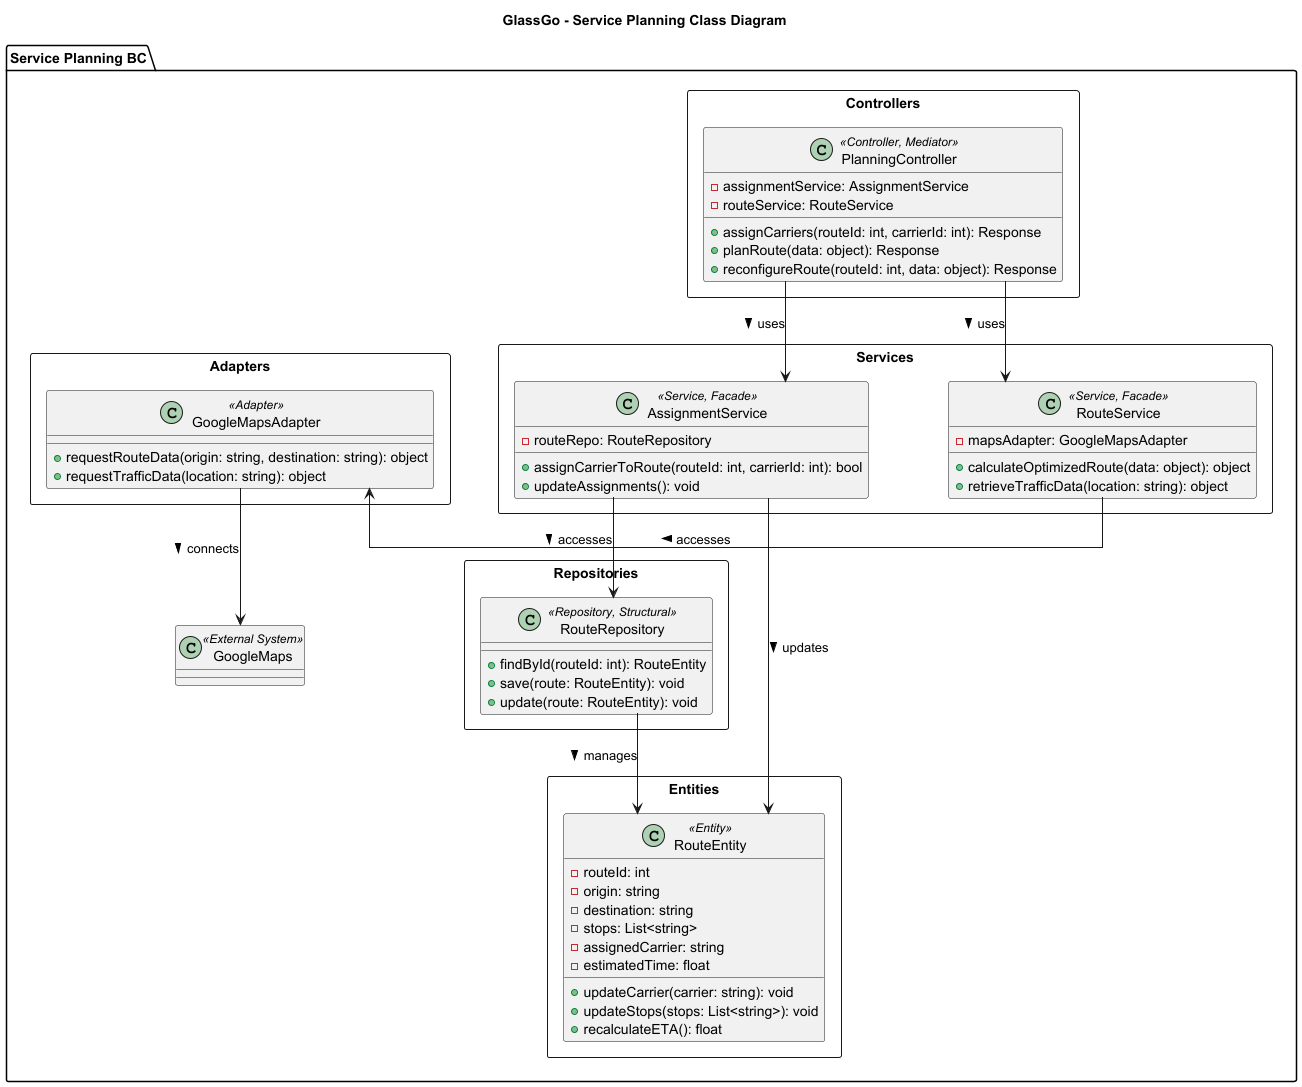

The diagram above was rendered by PlantUML. Its source (embedded in the PNG):
@startuml

title GlassGo - Service Planning Class Diagram

skinparam linetype ortho
skinparam ranksep 100
skinparam nodesep 80

package "Service Planning BC" {

    ' =================================================
    ' == CONTROLLERS =================================
    ' =================================================
    rectangle "Controllers" as CONTROLLERS {
        class PlanningController <<Controller, Mediator>> {
            - assignmentService: AssignmentService
            - routeService: RouteService
            + assignCarriers(routeId: int, carrierId: int): Response
            + planRoute(data: object): Response
            + reconfigureRoute(routeId: int, data: object): Response
        }
    }

    ' =================================================
    ' == SERVICES =====================================
    ' =================================================
    rectangle "Services" as SERVICES {
        class AssignmentService <<Service, Facade>> {
            - routeRepo: RouteRepository
            + assignCarrierToRoute(routeId: int, carrierId: int): bool
            + updateAssignments(): void
        }

        class RouteService <<Service, Facade>> {
            - mapsAdapter: GoogleMapsAdapter
            + calculateOptimizedRoute(data: object): object
            + retrieveTrafficData(location: string): object
        }
    }

    ' =================================================
    ' == ADAPTERS =====================================
    ' =================================================
    rectangle "Adapters" as ADAPTERS {
        class GoogleMapsAdapter <<Adapter>> {
            + requestRouteData(origin: string, destination: string): object
            + requestTrafficData(location: string): object
        }
    }

    ' =================================================
    ' == REPOSITORIES ================================
    ' =================================================
    rectangle "Repositories" as REPOS {
        class RouteRepository <<Repository, Structural>> {
            + findById(routeId: int): RouteEntity
            + save(route: RouteEntity): void
            + update(route: RouteEntity): void
        }
    }

    ' =================================================
    ' == ENTITIES =====================================
    ' =================================================
    rectangle "Entities" as ENTITIES {
        class RouteEntity <<Entity>> {
            - routeId: int
            - origin: string
            - destination: string
            - stops: List<string>
            - assignedCarrier: string
            - estimatedTime: float
            + updateCarrier(carrier: string): void
            + updateStops(stops: List<string>): void
            + recalculateETA(): float
        }
    }

    ' =================================================
    ' == RELATIONSHIPS ===============================
    ' =================================================
    PlanningController -down-> AssignmentService : uses >
    PlanningController -right-> RouteService : uses >
    AssignmentService -down-> RouteRepository : accesses >
    AssignmentService -down-> RouteEntity : updates >
    RouteService -right-> GoogleMapsAdapter : accesses >
    GoogleMapsAdapter -down-> GoogleMaps : connects >
    RouteRepository -down-> RouteEntity : manages >

    class GoogleMaps <<External System>> {}
}

@enduml